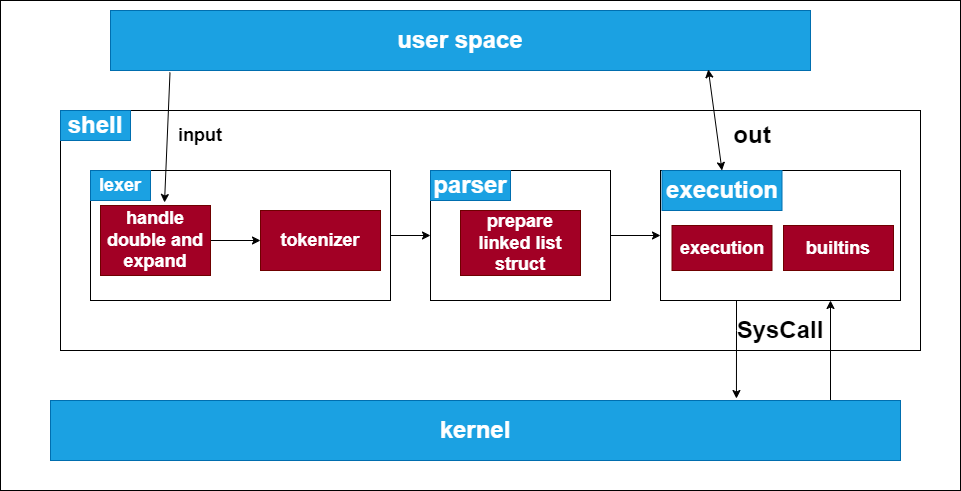

The diagram above was exported from draw.io. Its source (the exported page's mxGraphModel, read from the mxfile embedded in the PNG):
<mxGraphModel dx="1114" dy="616" grid="1" gridSize="10" guides="1" tooltips="1" connect="1" arrows="1" fold="1" page="1" pageScale="1" pageWidth="850" pageHeight="1100" math="0" shadow="0">
  <root>
    <mxCell id="0" />
    <mxCell id="6RcixIixHNME042f-04t-4" value="Untitled Layer" style="" parent="0" />
    <mxCell id="6RcixIixHNME042f-04t-5" value="" style="rounded=0;whiteSpace=wrap;html=1;" vertex="1" parent="6RcixIixHNME042f-04t-4">
      <mxGeometry x="110" y="90" width="960" height="490" as="geometry" />
    </mxCell>
    <mxCell id="6RcixIixHNME042f-04t-26" value="" style="endArrow=classic;html=1;rounded=0;exitX=1.007;exitY=0.454;exitDx=0;exitDy=0;exitPerimeter=0;entryX=-0.022;entryY=0.454;entryDx=0;entryDy=0;entryPerimeter=0;" edge="1" parent="6RcixIixHNME042f-04t-4" source="6RcixIixHNME042f-04t-17" target="6RcixIixHNME042f-04t-24">
      <mxGeometry width="50" height="50" relative="1" as="geometry">
        <mxPoint x="570" y="240" as="sourcePoint" />
        <mxPoint x="620" y="190" as="targetPoint" />
      </mxGeometry>
    </mxCell>
    <mxCell id="1" style="locked=1;" parent="0" />
    <mxCell id="6RcixIixHNME042f-04t-6" value="Untitled Layer" parent="0" />
    <mxCell id="6RcixIixHNME042f-04t-11" value="&lt;h1&gt;user space&lt;/h1&gt;" style="rounded=0;whiteSpace=wrap;html=1;fillColor=#1ba1e2;fontColor=#ffffff;strokeColor=#006EAF;" vertex="1" parent="6RcixIixHNME042f-04t-6">
      <mxGeometry x="220" y="100" width="700" height="60" as="geometry" />
    </mxCell>
    <mxCell id="6RcixIixHNME042f-04t-13" value="" style="rounded=0;whiteSpace=wrap;html=1;" vertex="1" parent="6RcixIixHNME042f-04t-6">
      <mxGeometry x="170" y="200" width="860" height="240" as="geometry" />
    </mxCell>
    <mxCell id="6RcixIixHNME042f-04t-14" value="&lt;h1&gt;shell&lt;/h1&gt;" style="text;html=1;strokeColor=#006EAF;fillColor=#1ba1e2;align=center;verticalAlign=middle;whiteSpace=wrap;rounded=0;fontColor=#ffffff;" vertex="1" parent="6RcixIixHNME042f-04t-6">
      <mxGeometry x="170" y="200" width="70" height="30" as="geometry" />
    </mxCell>
    <mxCell id="6RcixIixHNME042f-04t-27" style="edgeStyle=orthogonalEdgeStyle;rounded=0;orthogonalLoop=1;jettySize=auto;html=1;entryX=0;entryY=0.5;entryDx=0;entryDy=0;" edge="1" parent="6RcixIixHNME042f-04t-6" source="6RcixIixHNME042f-04t-17" target="6RcixIixHNME042f-04t-24">
      <mxGeometry relative="1" as="geometry" />
    </mxCell>
    <mxCell id="6RcixIixHNME042f-04t-17" value="" style="whiteSpace=wrap;html=1;aspect=flex;" vertex="1" parent="6RcixIixHNME042f-04t-6">
      <mxGeometry x="200" y="260" width="300" height="130" as="geometry" />
    </mxCell>
    <mxCell id="6RcixIixHNME042f-04t-18" value="&lt;h2&gt;lexer&lt;/h2&gt;" style="text;html=1;strokeColor=#006EAF;fillColor=#1ba1e2;align=center;verticalAlign=middle;whiteSpace=wrap;rounded=0;fontColor=#ffffff;" vertex="1" parent="6RcixIixHNME042f-04t-6">
      <mxGeometry x="200" y="260" width="60" height="30" as="geometry" />
    </mxCell>
    <mxCell id="6RcixIixHNME042f-04t-21" value="" style="edgeStyle=orthogonalEdgeStyle;rounded=0;orthogonalLoop=1;jettySize=auto;html=1;" edge="1" parent="6RcixIixHNME042f-04t-6" source="6RcixIixHNME042f-04t-19" target="6RcixIixHNME042f-04t-20">
      <mxGeometry relative="1" as="geometry" />
    </mxCell>
    <mxCell id="6RcixIixHNME042f-04t-19" value="&lt;h2&gt;&lt;b&gt;handle double and expand&lt;/b&gt;&lt;/h2&gt;" style="whiteSpace=wrap;html=1;aspect=flex;fillColor=#a20025;fontColor=#ffffff;strokeColor=#6F0000;" vertex="1" parent="6RcixIixHNME042f-04t-6">
      <mxGeometry x="210" y="295" width="110" height="70" as="geometry" />
    </mxCell>
    <mxCell id="6RcixIixHNME042f-04t-20" value="&lt;h2&gt;&lt;b&gt;tokenizer&lt;/b&gt;&lt;/h2&gt;" style="whiteSpace=wrap;html=1;fillColor=#a20025;strokeColor=#6F0000;fontColor=#ffffff;" vertex="1" parent="6RcixIixHNME042f-04t-6">
      <mxGeometry x="370" y="300" width="120" height="60" as="geometry" />
    </mxCell>
    <mxCell id="6RcixIixHNME042f-04t-22" value="" style="endArrow=classic;html=1;rounded=0;exitX=0.085;exitY=1.033;exitDx=0;exitDy=0;exitPerimeter=0;entryX=0.582;entryY=-0.043;entryDx=0;entryDy=0;entryPerimeter=0;" edge="1" parent="6RcixIixHNME042f-04t-6" source="6RcixIixHNME042f-04t-11" target="6RcixIixHNME042f-04t-19">
      <mxGeometry width="50" height="50" relative="1" as="geometry">
        <mxPoint x="290" y="240" as="sourcePoint" />
        <mxPoint x="340" y="190" as="targetPoint" />
      </mxGeometry>
    </mxCell>
    <mxCell id="6RcixIixHNME042f-04t-34" style="edgeStyle=orthogonalEdgeStyle;rounded=0;orthogonalLoop=1;jettySize=auto;html=1;entryX=0;entryY=0.5;entryDx=0;entryDy=0;" edge="1" parent="6RcixIixHNME042f-04t-6" source="6RcixIixHNME042f-04t-24" target="6RcixIixHNME042f-04t-30">
      <mxGeometry relative="1" as="geometry" />
    </mxCell>
    <mxCell id="6RcixIixHNME042f-04t-24" value="" style="rounded=0;whiteSpace=wrap;html=1;" vertex="1" parent="6RcixIixHNME042f-04t-6">
      <mxGeometry x="540" y="260" width="180" height="130" as="geometry" />
    </mxCell>
    <mxCell id="6RcixIixHNME042f-04t-25" value="&lt;h1&gt;parser&lt;/h1&gt;" style="text;html=1;strokeColor=#006EAF;fillColor=#1ba1e2;align=center;verticalAlign=middle;whiteSpace=wrap;rounded=0;fontColor=#ffffff;" vertex="1" parent="6RcixIixHNME042f-04t-6">
      <mxGeometry x="540" y="260" width="80" height="30" as="geometry" />
    </mxCell>
    <mxCell id="6RcixIixHNME042f-04t-29" value="&lt;h2&gt;prepare linked list struct&lt;/h2&gt;" style="whiteSpace=wrap;html=1;aspect=flex;fillColor=#a20025;fontColor=#ffffff;strokeColor=#6F0000;" vertex="1" parent="6RcixIixHNME042f-04t-6">
      <mxGeometry x="570" y="300" width="120" height="65" as="geometry" />
    </mxCell>
    <mxCell id="6RcixIixHNME042f-04t-39" style="edgeStyle=orthogonalEdgeStyle;rounded=0;orthogonalLoop=1;jettySize=auto;html=1;entryX=0.807;entryY=-0.033;entryDx=0;entryDy=0;entryPerimeter=0;" edge="1" parent="6RcixIixHNME042f-04t-6" source="6RcixIixHNME042f-04t-30" target="6RcixIixHNME042f-04t-37">
      <mxGeometry relative="1" as="geometry">
        <Array as="points">
          <mxPoint x="846" y="420" />
          <mxPoint x="846" y="420" />
        </Array>
      </mxGeometry>
    </mxCell>
    <mxCell id="6RcixIixHNME042f-04t-30" value="" style="rounded=0;whiteSpace=wrap;html=1;" vertex="1" parent="6RcixIixHNME042f-04t-6">
      <mxGeometry x="770" y="260" width="240" height="130" as="geometry" />
    </mxCell>
    <mxCell id="6RcixIixHNME042f-04t-32" value="&lt;h2&gt;execution&lt;/h2&gt;" style="rounded=0;whiteSpace=wrap;html=1;fillColor=#a20025;fontColor=#ffffff;strokeColor=#6F0000;" vertex="1" parent="6RcixIixHNME042f-04t-6">
      <mxGeometry x="781.5" y="315" width="100" height="45" as="geometry" />
    </mxCell>
    <mxCell id="6RcixIixHNME042f-04t-33" value="&lt;h2&gt;builtins&lt;/h2&gt;" style="rounded=0;whiteSpace=wrap;html=1;fillColor=#a20025;fontColor=#ffffff;strokeColor=#6F0000;" vertex="1" parent="6RcixIixHNME042f-04t-6">
      <mxGeometry x="893" y="315" width="110" height="45" as="geometry" />
    </mxCell>
    <mxCell id="6RcixIixHNME042f-04t-35" value="&lt;h1&gt;execution&lt;/h1&gt;" style="text;html=1;strokeColor=#006EAF;fillColor=#1ba1e2;align=center;verticalAlign=middle;whiteSpace=wrap;rounded=0;fontColor=#ffffff;" vertex="1" parent="6RcixIixHNME042f-04t-6">
      <mxGeometry x="771.5" y="260" width="120" height="40" as="geometry" />
    </mxCell>
    <mxCell id="6RcixIixHNME042f-04t-40" style="edgeStyle=orthogonalEdgeStyle;rounded=0;orthogonalLoop=1;jettySize=auto;html=1;" edge="1" parent="6RcixIixHNME042f-04t-6" source="6RcixIixHNME042f-04t-37">
      <mxGeometry relative="1" as="geometry">
        <mxPoint x="940" y="390" as="targetPoint" />
        <Array as="points">
          <mxPoint x="940" y="391" />
        </Array>
      </mxGeometry>
    </mxCell>
    <mxCell id="6RcixIixHNME042f-04t-37" value="&lt;h1&gt;kernel&lt;/h1&gt;" style="rounded=0;whiteSpace=wrap;html=1;fillColor=#1ba1e2;fontColor=#ffffff;strokeColor=#006EAF;fontStyle=1" vertex="1" parent="6RcixIixHNME042f-04t-6">
      <mxGeometry x="160" y="490" width="850" height="60" as="geometry" />
    </mxCell>
    <mxCell id="6RcixIixHNME042f-04t-43" value="" style="endArrow=classic;startArrow=classic;html=1;rounded=0;entryX=0.854;entryY=0.983;entryDx=0;entryDy=0;entryPerimeter=0;exitX=0.5;exitY=0;exitDx=0;exitDy=0;" edge="1" parent="6RcixIixHNME042f-04t-6" source="6RcixIixHNME042f-04t-35" target="6RcixIixHNME042f-04t-11">
      <mxGeometry width="50" height="50" relative="1" as="geometry">
        <mxPoint x="771.5" y="250" as="sourcePoint" />
        <mxPoint x="821.5" y="200" as="targetPoint" />
      </mxGeometry>
    </mxCell>
    <mxCell id="6RcixIixHNME042f-04t-44" value="&lt;h2&gt;input&lt;/h2&gt;" style="text;html=1;strokeColor=none;fillColor=none;align=center;verticalAlign=middle;whiteSpace=wrap;rounded=0;fontStyle=1" vertex="1" parent="6RcixIixHNME042f-04t-6">
      <mxGeometry x="280" y="210" width="60" height="30" as="geometry" />
    </mxCell>
    <mxCell id="6RcixIixHNME042f-04t-45" value="&lt;h1&gt;out&lt;/h1&gt;" style="text;html=1;strokeColor=none;fillColor=none;align=center;verticalAlign=middle;whiteSpace=wrap;rounded=0;" vertex="1" parent="6RcixIixHNME042f-04t-6">
      <mxGeometry x="831.5" y="210" width="60" height="30" as="geometry" />
    </mxCell>
    <mxCell id="6RcixIixHNME042f-04t-46" value="&lt;h1&gt;SysCall&lt;/h1&gt;" style="text;html=1;strokeColor=none;fillColor=none;align=center;verticalAlign=middle;whiteSpace=wrap;rounded=0;fontStyle=1" vertex="1" parent="6RcixIixHNME042f-04t-6">
      <mxGeometry x="845" y="400" width="90" height="40" as="geometry" />
    </mxCell>
  </root>
</mxGraphModel>